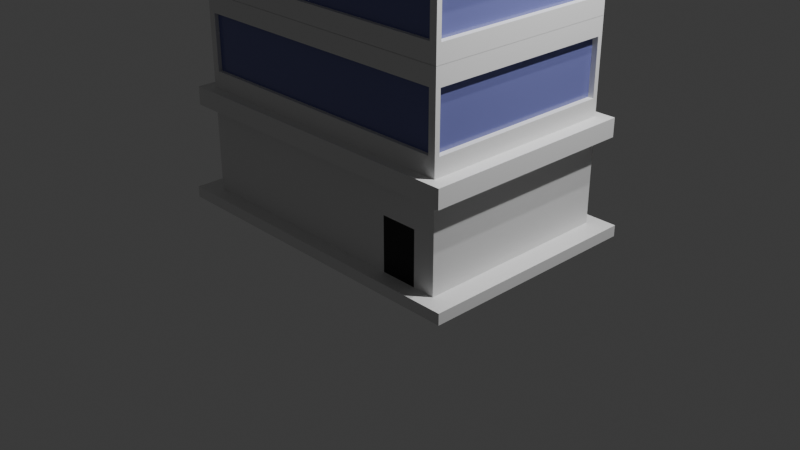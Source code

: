 # Source: blend.blend  (saved by Blender 4.4.30; exported with 4.5.12 LTS)
import bpy
from mathutils import Matrix  # noqa: F401  (used for matrix-valued properties, if any)

bpy.ops.wm.read_factory_settings(use_empty=True)
scene = bpy.context.scene
scene.name = 'Scene'

# ---- collections
col_collection = bpy.data.collections.new('Collection'); scene.collection.children.link(col_collection)

# ---- materials (node trees are filled in below, after node groups)
mat_x = bpy.data.materials.new('壁')
mat_x_1 = bpy.data.materials.new('窓')
mat_x_2 = bpy.data.materials.new('入口')

# ---- material node trees
mat_x.use_nodes = True; mat_x.node_tree.nodes.clear()
_N = mat_x.node_tree.nodes; _L = mat_x.node_tree.links
n0 = _N.new('ShaderNodeBsdfPrincipled'); n0.name = 'プリンシプルBSDF'; n0.location = (10, 300)
n0.inputs[0].default_value = (0.7807, 0.7807, 0.7807, 1.0)
n1 = _N.new('ShaderNodeOutputMaterial'); n1.name = 'マテリアル出力'; n1.location = (300, 300)
_L.new(n0.outputs[0], n1.inputs[0])
n1.is_active_output = True
mat_x_1.use_nodes = True; mat_x_1.node_tree.nodes.clear()
_N = mat_x_1.node_tree.nodes; _L = mat_x_1.node_tree.links
n0 = _N.new('ShaderNodeBsdfPrincipled'); n0.name = 'プリンシプルBSDF'; n0.location = (10, 300)
n0.inputs[0].default_value = (0.1548, 0.1665, 0.4115, 1.0)
n0.inputs[2].default_value = 0.0
n1 = _N.new('ShaderNodeOutputMaterial'); n1.name = 'マテリアル出力'; n1.location = (300, 300)
_L.new(n0.outputs[0], n1.inputs[0])
n1.is_active_output = True
mat_x_2.use_nodes = True; mat_x_2.node_tree.nodes.clear()
_N = mat_x_2.node_tree.nodes; _L = mat_x_2.node_tree.links
n0 = _N.new('ShaderNodeBsdfPrincipled'); n0.name = 'プリンシプルBSDF'; n0.location = (10, 300)
n0.inputs[0].default_value = (0.0, 0.0, 0.0, 1.0)
n1 = _N.new('ShaderNodeOutputMaterial'); n1.name = 'マテリアル出力'; n1.location = (300, 300)
_L.new(n0.outputs[0], n1.inputs[0])
n1.is_active_output = True

# ---- world
world_world = bpy.data.worlds.new('World'); scene.world = world_world
world_world.use_nodes = True; world_world.node_tree.nodes.clear()
_N = world_world.node_tree.nodes; _L = world_world.node_tree.links
n0 = _N.new('ShaderNodeOutputWorld'); n0.name = 'World Output'; n0.location = (300, 300)
n1 = _N.new('ShaderNodeBackground'); n1.name = 'Background'; n1.location = (10, 300)
n1.inputs[0].default_value = (0.05088, 0.05088, 0.05088, 1.0)
_L.new(n1.outputs[0], n0.inputs[0])
n0.is_active_output = True
world_world.color = (0.05088, 0.05088, 0.05088)
world_world.sun_shadow_jitter_overblur = 0.0

# ---- cameras
cam_camera = bpy.data.cameras.new('Camera')
cam_camera.clip_end = 100.0
cam_camera.ortho_scale = 7.314

# ---- lights
light_light = bpy.data.lights.new('Light', 'POINT')
light_light.energy = 1000.0
light_light.shadow_soft_size = 0.1
light_light_001 = bpy.data.lights.new('Light.001', 'POINT')
light_light_001.energy = 1000.0
light_light_001.shadow_soft_size = 0.1

# ---- meshes
me_x = bpy.data.meshes.new('立方体')
me_x.from_pydata([(0.5986, -1.0, -0.9995), (0.5986, -1.0, -0.8495), (-1.0, 1.0, -1.0), (-1.0, 1.0, -0.758), (0.8483, -1.0, -0.9995), (0.8483, -1.0, -0.8495), (1.0, 1.0, -1.0), (1.0, 1.0, -0.758), (-1.0, 1.0, -1.031), (-1.0, -1.0, -1.031), (1.0, 1.0, -1.031), (1.0, -1.0, -1.031), (-1.147, 1.147, -1.0), (-1.147, -1.147, -1.0), (1.147, 1.147, -1.0), (1.147, -1.147, -1.0), (-1.147, 1.147, -1.031), (-1.147, -1.147, -1.031), (1.147, 1.147, -1.031), (1.147, -1.147, -1.031), (-1.0, -0.919, -0.6477), (-0.9401, 1.0, -0.6466), (0.9401, 1.0, -0.6466), (0.95, -1.0, -0.6565), (-1.0, -0.919, -0.5027), (-0.9401, 1.0, -0.5111), (0.9401, 1.0, -0.5111), (0.95, -1.0, -0.5013), (-1.096, -1.096, -0.758), (-1.096, 1.096, -0.758), (1.096, 1.096, -0.758), (1.096, -1.096, -0.758), (-1.096, -1.096, -0.7065), (-1.096, 1.096, -0.7065), (1.096, 1.096, -0.7065), (1.096, -1.096, -0.7065), (-1.0, -1.0, -0.4519), (-1.0, -1.0, -0.21), (-1.0, 1.0, -0.4519), (-1.0, 1.0, -0.21), (1.0, -1.0, -0.4519), (1.0, -1.0, -0.21), (1.0, 1.0, -0.4519), (1.0, 1.0, -0.21), (-1.096, -1.096, -0.21), (-1.096, 1.096, -0.21), (1.096, 1.096, -0.21), (1.096, -1.096, -0.21), (-1.096, -1.096, -0.1584), (-1.096, 1.096, -0.1584), (1.096, 1.096, -0.1584), (1.096, -1.096, -0.1584), (-1.0, 0.919, -0.6477), (1.0, 0.9504, -0.6569), (-1.0, 0.919, -0.5027), (1.0, 0.9504, -0.5008), (0.9401, 1.0, -0.392), (-0.9401, 1.0, -0.2698), (-0.9401, 1.0, -0.392), (0.9401, 1.0, -0.2698), (-0.95, -1.0, -0.6565), (-1.0, 1.0, -0.7065), (-0.95, -1.0, -0.5013), (-1.0, 1.0, -0.4513), (-1.0, 0.919, -0.4007), (-1.0, -0.919, -0.4007), (-1.0, 0.919, -0.2685), (-1.0, -0.919, -0.2685), (1.0, -0.9504, -0.6569), (-1.0, -1.0, -0.7065), (1.0, -0.9504, -0.5008), (-1.0, -1.0, -0.4513), (-0.95, -1.0, -0.4019), (-0.95, -1.0, -0.26), (0.95, -1.0, -0.26), (0.95, -1.0, -0.4019), (1.0, 1.0, -0.7065), (1.0, -1.0, -0.7065), (1.0, 1.0, -0.4513), (1.0, -1.0, -0.4513), (1.0, -0.9504, -0.4023), (1.0, 0.9504, -0.2595), (1.0, 0.9504, -0.4023), (1.0, -0.9504, -0.2595), (-0.9609, 0.919, -0.4007), (-0.9609, -0.919, -0.4007), (-0.9609, -0.919, -0.2685), (-0.9609, 0.919, -0.2685), (0.9401, 0.9609, -0.392), (-0.9401, 0.9609, -0.392), (-0.9401, 0.9609, -0.2698), (0.9401, 0.9609, -0.2698), (0.9609, -0.9504, -0.4023), (0.9609, 0.9504, -0.4023), (0.9609, 0.9504, -0.2595), (0.9609, -0.9504, -0.2595), (-0.95, -0.9609, -0.4019), (0.95, -0.9609, -0.4019), (0.95, -0.9609, -0.26), (-0.95, -0.9609, -0.26), (-0.9401, 0.9609, -0.6466), (0.9401, 0.9609, -0.6466), (-0.9401, 0.9609, -0.5111), (0.9401, 0.9609, -0.5111), (-0.9609, -0.919, -0.6477), (-0.9609, 0.919, -0.6477), (-0.9609, -0.919, -0.5027), (-0.9609, 0.919, -0.5027), (0.95, -0.9609, -0.6565), (-0.95, -0.9609, -0.6565), (0.95, -0.9609, -0.5013), (-0.95, -0.9609, -0.5013), (0.9609, 0.9504, -0.6569), (0.9609, -0.9504, -0.6569), (0.9609, 0.9504, -0.5008), (0.9609, -0.9504, -0.5008), (-1.0, -0.919, -0.1107), (-0.9401, 1.0, -0.1096), (0.9401, 1.0, -0.1096), (0.95, -1.0, -0.1195), (-1.0, -0.919, 0.03429), (-0.9401, 1.0, 0.02587), (0.9401, 1.0, 0.02587), (0.95, -1.0, 0.03571), (-1.0, -1.0, 0.08509), (-1.0, -1.0, 0.327), (-1.0, 1.0, 0.08509), (-1.0, 1.0, 0.327), (1.0, -1.0, 0.08509), (1.0, -1.0, 0.327), (1.0, 1.0, 0.08509), (1.0, 1.0, 0.327), (-1.096, -1.096, 0.327), (-1.096, 1.096, 0.327), (1.096, 1.096, 0.327), (1.096, -1.096, 0.327), (-1.096, -1.096, 0.3786), (-1.096, 1.096, 0.3786), (1.096, 1.096, 0.3786), (1.096, -1.096, 0.3786), (-1.0, 0.919, -0.1107), (1.0, 0.9504, -0.1199), (-1.0, 0.919, 0.03429), (1.0, 0.9504, 0.03616), (0.9401, 1.0, 0.145), (-0.9401, 1.0, 0.2672), (-0.9401, 1.0, 0.145), (0.9401, 1.0, 0.2672), (-0.95, -1.0, -0.1195), (-1.0, 1.0, -0.1695), (-0.95, -1.0, 0.03571), (-1.0, 1.0, 0.08574), (-1.0, 0.919, 0.1363), (-1.0, -0.919, 0.1363), (-1.0, 0.919, 0.2685), (-1.0, -0.919, 0.2685), (1.0, -0.9504, -0.1199), (-1.0, -1.0, -0.1695), (1.0, -0.9504, 0.03616), (-1.0, -1.0, 0.08574), (-0.95, -1.0, 0.1351), (-0.95, -1.0, 0.277), (0.95, -1.0, 0.277), (0.95, -1.0, 0.1351), (1.0, 1.0, -0.1695), (1.0, -1.0, -0.1695), (1.0, 1.0, 0.08574), (1.0, -1.0, 0.08574), (1.0, -0.9504, 0.1347), (1.0, 0.9504, 0.2775), (1.0, 0.9504, 0.1347), (1.0, -0.9504, 0.2775), (-0.9609, 0.919, 0.1363), (-0.9609, -0.919, 0.1363), (-0.9609, -0.919, 0.2685), (-0.9609, 0.919, 0.2685), (0.9401, 0.9609, 0.145), (-0.9401, 0.9609, 0.145), (-0.9401, 0.9609, 0.2672), (0.9401, 0.9609, 0.2672), (0.9609, -0.9504, 0.1347), (0.9609, 0.9504, 0.1347), (0.9609, 0.9504, 0.2775), (0.9609, -0.9504, 0.2775), (-0.9859, -0.9609, 0.1324), (0.9859, -0.9609, 0.1324), (0.9859, -0.9609, 0.2797), (-0.9859, -0.9609, 0.2797), (-0.9401, 0.9609, -0.1096), (0.9401, 0.9609, -0.1096), (-0.9401, 0.9609, 0.02587), (0.9401, 0.9609, 0.02587), (-0.9609, -0.919, -0.1107), (-0.9609, 0.919, -0.1107), (-0.9609, -0.919, 0.03429), (-0.9609, 0.919, 0.03429), (0.95, -0.9609, -0.1195), (-0.95, -0.9609, -0.1195), (0.95, -0.9609, 0.03571), (-0.95, -0.9609, 0.03571), (0.9609, 0.9504, -0.1199), (0.9609, -0.9504, -0.1199), (0.9609, 0.9504, 0.03616), (0.9609, -0.9504, 0.03616), (-1.0, -0.919, 0.4048), (-0.9401, 1.0, 0.4059), (0.9401, 1.0, 0.4059), (0.95, -1.0, 0.3961), (-1.0, -0.919, 0.5498), (-0.9401, 1.0, 0.5414), (0.9401, 1.0, 0.5414), (0.95, -1.0, 0.5512), (-1.0, -1.0, 0.6006), (-1.0, -1.0, 0.8426), (-1.0, 1.0, 0.6006), (-1.0, 1.0, 0.8426), (1.0, -1.0, 0.6006), (1.0, -1.0, 0.8426), (1.0, 1.0, 0.6006), (1.0, 1.0, 0.8426), (-1.096, -1.096, 0.8426), (-1.096, 1.096, 0.8426), (1.096, 1.096, 0.8426), (1.096, -1.096, 0.8426), (-1.096, -1.096, 0.8941), (-1.096, 1.096, 0.8941), (1.096, 1.096, 0.8941), (1.096, -1.096, 0.8941), (-1.0, 0.919, 0.4048), (1.0, 0.9504, 0.3956), (-1.0, 0.919, 0.5498), (1.0, 0.9504, 0.5517), (0.9401, 1.0, 0.6605), (-0.9401, 1.0, 0.7827), (-0.9401, 1.0, 0.6605), (0.9401, 1.0, 0.7827), (-0.95, -1.0, 0.3961), (-1.0, 1.0, 0.346), (-0.95, -1.0, 0.5512), (-1.0, 1.0, 0.6013), (-1.0, 0.919, 0.6519), (-1.0, -0.919, 0.6519), (-1.0, 0.919, 0.784), (-1.0, -0.919, 0.784), (1.0, -0.9504, 0.3956), (-1.0, -1.0, 0.346), (1.0, -0.9504, 0.5517), (-1.0, -1.0, 0.6013), (-0.95, -1.0, 0.6506), (-0.95, -1.0, 0.7925), (0.95, -1.0, 0.7925), (0.95, -1.0, 0.6506), (1.0, 1.0, 0.346), (1.0, -1.0, 0.346), (1.0, 1.0, 0.6013), (1.0, -1.0, 0.6013), (1.0, -0.9504, 0.6502), (1.0, 0.9504, 0.793), (1.0, 0.9504, 0.6502), (1.0, -0.9504, 0.793), (-0.9609, 0.919, 0.6519), (-0.9609, -0.919, 0.6519), (-0.9609, -0.919, 0.784), (-0.9609, 0.919, 0.784), (0.9401, 0.9609, 0.6605), (-0.9401, 0.9609, 0.6605), (-0.9401, 0.9609, 0.7827), (0.9401, 0.9609, 0.7827), (0.9609, -0.9504, 0.6502), (0.9609, 0.9504, 0.6502), (0.9609, 0.9504, 0.793), (0.9609, -0.9504, 0.793), (-0.95, -0.9609, 0.6506), (0.95, -0.9609, 0.6506), (0.95, -0.9609, 0.7925), (-0.95, -0.9609, 0.7925), (-0.9401, 0.9609, 0.4059), (0.9401, 0.9609, 0.4059), (-0.9401, 0.9609, 0.5414), (0.9401, 0.9609, 0.5414), (-0.9609, -0.919, 0.4048), (-0.9609, 0.919, 0.4048), (-0.9609, -0.919, 0.5498), (-0.9609, 0.919, 0.5498), (0.95, -0.9609, 0.3961), (-0.95, -0.9609, 0.3961), (0.95, -0.9609, 0.5512), (-0.95, -0.9609, 0.5512), (0.9609, 0.9504, 0.3956), (0.9609, -0.9504, 0.3956), (0.9609, 0.9504, 0.5517), (0.9609, -0.9504, 0.5517), (-1.0, -1.0, -1.0), (-1.0, -1.0, -0.758), (1.0, -1.0, -0.758), (1.0, -1.0, -1.0)], [], [(292, 293, 3, 2), (2, 3, 7, 6), (6, 7, 294, 295), (4, 5, 1, 0), (292, 2, 12, 13), (69, 61, 33, 32), (8, 10, 11, 9), (10, 8, 16, 18), (2, 6, 14, 12), (9, 11, 19, 17), (12, 14, 18, 16), (13, 12, 16, 17), (14, 15, 19, 18), (15, 13, 17, 19), (6, 295, 15, 14), (11, 10, 18, 19), (8, 9, 17, 16), (295, 292, 13, 15), (67, 66, 87, 86), (7, 3, 29, 30), (76, 77, 35, 34), (293, 294, 31, 28), (78, 63, 71, 79), (21, 25, 102, 100), (83, 80, 92, 95), (25, 26, 103, 102), (29, 28, 32, 33), (28, 31, 35, 32), (30, 29, 33, 34), (31, 30, 34, 35), (294, 7, 30, 31), (77, 69, 32, 35), (61, 76, 34, 33), (3, 293, 28, 29), (64, 65, 85, 84), (22, 21, 100, 101), (82, 81, 94, 93), (74, 73, 99, 98), (45, 44, 48, 49), (44, 47, 51, 48), (46, 45, 49, 50), (47, 46, 50, 51), (21, 22, 76, 61), (26, 25, 63, 78), (25, 21, 61, 63), (22, 26, 78, 76), (57, 58, 38, 39), (58, 56, 42, 38), (59, 57, 39, 43), (56, 59, 43, 42), (20, 52, 61, 69), (54, 24, 71, 63), (52, 54, 63, 61), (24, 20, 69, 71), (65, 64, 38, 36), (67, 65, 36, 37), (66, 67, 37, 39), (64, 66, 39, 38), (23, 60, 69, 77), (62, 27, 79, 71), (27, 23, 77, 79), (60, 62, 71, 69), (72, 73, 37, 36), (74, 75, 40, 41), (75, 72, 36, 40), (73, 74, 41, 37), (53, 68, 77, 76), (70, 55, 78, 79), (55, 53, 76, 78), (68, 70, 79, 77), (81, 82, 42, 43), (82, 80, 40, 42), (83, 81, 43, 41), (80, 83, 41, 40), (101, 100, 102, 103), (113, 112, 114, 115), (105, 104, 106, 107), (109, 108, 110, 111), (85, 86, 87, 84), (89, 90, 91, 88), (93, 94, 95, 92), (97, 98, 99, 96), (52, 20, 104, 105), (26, 22, 101, 103), (24, 54, 107, 106), (58, 57, 90, 89), (56, 58, 89, 88), (54, 52, 105, 107), (60, 23, 108, 109), (57, 59, 91, 90), (20, 24, 106, 104), (27, 62, 111, 110), (59, 56, 88, 91), (23, 27, 110, 108), (80, 82, 93, 92), (65, 67, 86, 85), (68, 53, 112, 113), (62, 60, 109, 111), (81, 83, 95, 94), (55, 70, 115, 114), (73, 72, 96, 99), (66, 64, 84, 87), (53, 55, 114, 112), (75, 74, 98, 97), (72, 75, 97, 96), (70, 68, 113, 115), (48, 51, 50, 49), (44, 45, 46, 47), (155, 154, 175, 174), (117, 121, 190, 188), (171, 168, 180, 183), (121, 122, 191, 190), (118, 117, 188, 189), (162, 161, 187, 186), (133, 132, 136, 137), (132, 135, 139, 136), (134, 133, 137, 138), (135, 134, 138, 139), (117, 118, 164, 149), (122, 121, 151, 166), (121, 117, 149, 151), (118, 122, 166, 164), (145, 146, 126, 127), (146, 144, 130, 126), (147, 145, 127, 131), (144, 147, 131, 130), (116, 140, 149, 157), (142, 120, 159, 151), (140, 142, 151, 149), (120, 116, 157, 159), (153, 152, 126, 124), (155, 153, 124, 125), (154, 155, 125, 127), (152, 154, 127, 126), (119, 148, 157, 165), (150, 123, 167, 159), (123, 119, 165, 167), (148, 150, 159, 157), (160, 161, 125, 124), (162, 163, 128, 129), (163, 160, 124, 128), (161, 162, 129, 125), (141, 156, 165, 164), (158, 143, 166, 167), (143, 141, 164, 166), (156, 158, 167, 165), (169, 170, 130, 131), (170, 168, 128, 130), (171, 169, 131, 129), (168, 171, 129, 128), (189, 188, 190, 191), (201, 200, 202, 203), (193, 192, 194, 195), (197, 196, 198, 199), (173, 174, 175, 172), (177, 178, 179, 176), (181, 182, 183, 180), (185, 186, 187, 184), (140, 116, 192, 193), (120, 142, 195, 194), (146, 145, 178, 177), (142, 140, 193, 195), (148, 119, 196, 197), (145, 147, 179, 178), (123, 150, 199, 198), (119, 123, 198, 196), (153, 155, 174, 173), (156, 141, 200, 201), (150, 148, 197, 199), (169, 171, 183, 182), (143, 158, 203, 202), (154, 152, 172, 175), (163, 162, 186, 185), (158, 156, 201, 203), (136, 139, 138, 137), (132, 133, 134, 135), (243, 242, 263, 262), (209, 210, 279, 278), (250, 249, 275, 274), (221, 220, 224, 225), (220, 223, 227, 224), (222, 221, 225, 226), (223, 222, 226, 227), (205, 206, 252, 237), (210, 209, 239, 254), (209, 205, 237, 239), (206, 210, 254, 252), (233, 234, 214, 215), (234, 232, 218, 214), (235, 233, 215, 219), (232, 235, 219, 218), (204, 228, 237, 245), (230, 208, 247, 239), (228, 230, 239, 237), (208, 204, 245, 247), (241, 240, 214, 212), (243, 241, 212, 213), (242, 243, 213, 215), (240, 242, 215, 214), (207, 236, 245, 253), (238, 211, 255, 247), (211, 207, 253, 255), (236, 238, 247, 245), (248, 249, 213, 212), (250, 251, 216, 217), (251, 248, 212, 216), (249, 250, 217, 213), (229, 244, 253, 252), (246, 231, 254, 255), (231, 229, 252, 254), (244, 246, 255, 253), (257, 258, 218, 219), (258, 256, 216, 218), (259, 257, 219, 217), (256, 259, 217, 216), (277, 276, 278, 279), (289, 288, 290, 291), (281, 280, 282, 283), (285, 284, 286, 287), (261, 262, 263, 260), (265, 266, 267, 264), (269, 270, 271, 268), (273, 274, 275, 272), (208, 230, 283, 282), (236, 207, 284, 285), (233, 235, 267, 266), (241, 243, 262, 261), (244, 229, 288, 289), (238, 236, 285, 287), (257, 259, 271, 270), (224, 227, 226, 225), (220, 221, 222, 223), (0, 1, 293, 292), (5, 4, 295, 294), (4, 0, 292, 295), (1, 5, 294, 293), (240, 241, 261, 260), (232, 234, 265, 264), (273, 256, 258, 269), (170, 181, 180, 168), (240, 260, 263, 242), (235, 232, 264, 267), (258, 257, 270, 269), (256, 268, 271, 259), (251, 250, 274, 273), (248, 251, 273, 272), (249, 248, 272, 275), (204, 208, 282, 280), (228, 204, 280, 281), (230, 228, 281, 283), (209, 278, 276, 205), (206, 205, 276, 277), (210, 206, 277, 279), (229, 231, 290, 288), (246, 291, 290, 231), (244, 289, 211, 246), (291, 246, 244, 289), (141, 143, 202, 200), (170, 169, 182, 181), (153, 173, 172, 152), (146, 177, 176, 144)])
me_x.polygons.foreach_set('material_index', [0, 0, 0, 2, 0, 0, 0, 0, 0, 0, 0, 0, 0, 0, 0, 0, 0, 0, 0, 0, 0, 0, 0, 0, 0, 0, 0, 0, 0, 0, 0, 0, 0, 0, 0, 1, 0, 0, 0, 0, 0, 0, 0, 0, 0, 0, 0, 0, 0, 0, 0, 0, 0, 0, 0, 0, 0, 0, 0, 0, 0, 0, 0, 0, 0, 0, 0, 0, 0, 0, 0, 0, 0, 0, 1, 1, 1, 1, 1, 1, 1, 1, 0, 0, 0, 0, 0, 0, 0, 0, 0, 0, 0, 0, 0, 0, 0, 0, 0, 0, 0, 0, 0, 0, 0, 0, 0, 0, 0, 0, 0, 0, 0, 0, 0, 0, 0, 0, 0, 0, 0, 0, 0, 0, 0, 0, 0, 0, 0, 0, 0, 0, 0, 0, 0, 0, 0, 0, 0, 0, 0, 0, 0, 0, 0, 0, 0, 0, 0, 0, 1, 1, 1, 1, 1, 1, 1, 1, 0, 0, 0, 0, 0, 0, 0, 0, 0, 0, 0, 0, 0, 0, 0, 0, 0, 0, 0, 0, 0, 0, 0, 0, 0, 0, 0, 0, 0, 0, 0, 0, 0, 0, 0, 0, 0, 0, 0, 0, 0, 0, 0, 0, 0, 0, 0, 0, 0, 0, 0, 0, 0, 0, 0, 0, 0, 1, 1, 1, 1, 1, 1, 1, 1, 0, 0, 0, 0, 0, 0, 0, 0, 0, 0, 0, 0, 0, 0, 1, 1, 0, 0, 0, 0, 0, 0, 0, 0, 0, 0, 0, 0, 0, 0, 0, 0, 0, 0, 0, 0, 0, 0])
_uv = me_x.uv_layers.new(name='UVマップ')
_uv.uv.foreach_set('vector', [0.375, 0.0, 0.625, 0.0, 0.625, 0.25, 0.375, 0.25, 0.375, 0.25, 0.625, 0.25, 0.625, 0.5, 0.375, 0.5, 0.375, 0.5, 0.625, 0.5, 0.625, 0.75, 0.375, 0.75, 0.4225, 0.7557, 0.5775, 0.7557, 0.5775, 0.9943, 0.4225, 0.9943, 0.375, 0.0, 0.375, 0.25, 0.375, 0.25, 0.375, 0.0, 0.625, 0.0, 0.625, 0.25, 0.625, 0.25, 0.625, 0.0, 0.125, 0.5, 0.375, 0.5, 0.375, 0.75, 0.125, 0.75, 0.375, 0.5, 0.125, 0.5, 0.125, 0.5, 0.375, 0.5, 0.375, 0.25, 0.375, 0.5, 0.375, 0.5, 0.375, 0.25, 0.125, 0.75, 0.375, 0.75, 0.375, 0.75, 0.125, 0.75, 0.375, 0.25, 0.375, 0.5, 0.375, 0.5, 0.375, 0.25, 0.375, 0.0, 0.375, 0.25, 0.375, 0.25, 0.375, 0.0, 0.375, 0.5, 0.375, 0.75, 0.375, 0.75, 0.375, 0.5, 0.375, 0.75, 0.375, 1.0, 0.375, 1.0, 0.375, 0.75, 0.375, 0.5, 0.375, 0.75, 0.375, 0.75, 0.375, 0.5, 0.375, 0.75, 0.375, 0.5, 0.375, 0.5, 0.375, 0.75, 0.125, 0.5, 0.125, 0.75, 0.125, 0.75, 0.125, 0.5, 0.375, 0.75, 0.375, 1.0, 0.375, 1.0, 0.375, 0.75, 0.5703, 0.006613, 0.5703, 0.2434, 0.5703, 0.2434, 0.5703, 0.006613, 0.625, 0.5, 0.625, 0.25, 0.625, 0.25, 0.625, 0.5, 0.625, 0.5, 0.625, 0.75, 0.625, 0.75, 0.625, 0.5, 0.625, 1.0, 0.625, 0.75, 0.625, 0.75, 0.625, 1.0, 0.625, 0.5, 0.875, 0.5, 0.875, 0.75, 0.625, 0.75, 0.625, 0.2575, 0.625, 0.2575, 0.625, 0.2575, 0.625, 0.2575, 0.5738, 0.7438, 0.4262, 0.7438, 0.4262, 0.7438, 0.5738, 0.7438, 0.625, 0.2575, 0.625, 0.4925, 0.625, 0.4925, 0.625, 0.2575, 0.625, 0.25, 0.625, 0.0, 0.625, 0.0, 0.625, 0.25, 0.625, 1.0, 0.625, 0.75, 0.625, 0.75, 0.625, 1.0, 0.625, 0.5, 0.625, 0.25, 0.625, 0.25, 0.625, 0.5, 0.625, 0.75, 0.625, 0.5, 0.625, 0.5, 0.625, 0.75, 0.625, 0.75, 0.625, 0.5, 0.625, 0.5, 0.625, 0.75, 0.625, 0.75, 0.625, 1.0, 0.625, 1.0, 0.625, 0.75, 0.625, 0.25, 0.625, 0.5, 0.625, 0.5, 0.625, 0.25, 0.625, 0.25, 0.625, 0.0, 0.625, 0.0, 0.625, 0.25, 0.4297, 0.2434, 0.4297, 0.006613, 0.4297, 0.006613, 0.4297, 0.2434, 0.625, 0.4925, 0.625, 0.2575, 0.625, 0.2575, 0.625, 0.4925, 0.4262, 0.5062, 0.5738, 0.5062, 0.5738, 0.5062, 0.4262, 0.5062, 0.5733, 0.7563, 0.5733, 0.9937, 0.5733, 0.9937, 0.5733, 0.7563, 0.625, 0.25, 0.625, 1.0, 0.625, 1.0, 0.625, 0.25, 0.625, 1.0, 0.625, 0.75, 0.625, 0.75, 0.625, 1.0, 0.625, 0.5, 0.625, 0.25, 0.625, 0.25, 0.625, 0.5, 0.625, 0.75, 0.625, 0.5, 0.625, 0.5, 0.625, 0.75, 0.625, 0.2575, 0.625, 0.4925, 0.625, 0.5, 0.625, 0.25, 0.625, 0.4925, 0.625, 0.2575, 0.625, 0.25, 0.625, 0.5, 0.625, 0.2575, 0.625, 0.2575, 0.625, 0.25, 0.625, 0.25, 0.625, 0.4925, 0.625, 0.4925, 0.625, 0.5, 0.625, 0.5, 0.5631, 0.2575, 0.4369, 0.2575, 0.375, 0.25, 0.625, 0.25, 0.4369, 0.2575, 0.4369, 0.4925, 0.375, 0.5, 0.375, 0.25, 0.5631, 0.4925, 0.5631, 0.2575, 0.625, 0.25, 0.625, 0.5, 0.4369, 0.4925, 0.5631, 0.4925, 0.625, 0.5, 0.375, 0.5, 0.625, 0.006613, 0.625, 0.2434, 0.625, 0.25, 0.625, 0.0, 0.625, 0.2434, 0.625, 0.006613, 0.625, 0.0, 0.625, 0.25, 0.625, 0.2434, 0.625, 0.2434, 0.625, 0.25, 0.625, 0.25, 0.625, 0.006613, 0.625, 0.006613, 0.625, 0.0, 0.625, 0.0, 0.4297, 0.006613, 0.4297, 0.2434, 0.375, 0.25, 0.375, 0.0, 0.5703, 0.006613, 0.4297, 0.006613, 0.375, 0.0, 0.625, 0.0, 0.5703, 0.2434, 0.5703, 0.006613, 0.625, 0.0, 0.625, 0.25, 0.4297, 0.2434, 0.5703, 0.2434, 0.625, 0.25, 0.375, 0.25, 0.625, 0.7563, 0.625, 0.9937, 0.625, 1.0, 0.625, 0.75, 0.625, 0.9937, 0.625, 0.7563, 0.625, 0.75, 0.625, 1.0, 0.625, 0.7563, 0.625, 0.7563, 0.625, 0.75, 0.625, 0.75, 0.625, 0.9937, 0.625, 0.9937, 0.625, 1.0, 0.625, 1.0, 0.4267, 0.9937, 0.5733, 0.9937, 0.625, 1.0, 0.375, 1.0, 0.5733, 0.7563, 0.4267, 0.7563, 0.375, 0.75, 0.625, 0.75, 0.4267, 0.7563, 0.4267, 0.9937, 0.375, 1.0, 0.375, 0.75, 0.5733, 0.9937, 0.5733, 0.7563, 0.625, 0.75, 0.625, 1.0, 0.625, 0.5062, 0.625, 0.7438, 0.625, 0.75, 0.625, 0.5, 0.625, 0.7438, 0.625, 0.5062, 0.625, 0.5, 0.625, 0.75, 0.625, 0.5062, 0.625, 0.5062, 0.625, 0.5, 0.625, 0.5, 0.625, 0.7438, 0.625, 0.7438, 0.625, 0.75, 0.625, 0.75, 0.5738, 0.5062, 0.4262, 0.5062, 0.375, 0.5, 0.625, 0.5, 0.4262, 0.5062, 0.4262, 0.7438, 0.375, 0.75, 0.375, 0.5, 0.5738, 0.7438, 0.5738, 0.5062, 0.625, 0.5, 0.625, 0.75, 0.4262, 0.7438, 0.5738, 0.7438, 0.625, 0.75, 0.375, 0.75, 0.625, 0.4925, 0.625, 0.2575, 0.625, 0.2575, 0.625, 0.4925, 0.625, 0.7438, 0.625, 0.5062, 0.625, 0.5062, 0.625, 0.7438, 0.625, 0.2434, 0.625, 0.006613, 0.625, 0.006613, 0.625, 0.2434, 0.625, 0.9937, 0.625, 0.7563, 0.625, 0.7563, 0.625, 0.9937, 0.4297, 0.006613, 0.5703, 0.006613, 0.5703, 0.2434, 0.4297, 0.2434, 0.4369, 0.2575, 0.5631, 0.2575, 0.5631, 0.4925, 0.4369, 0.4925, 0.4262, 0.5062, 0.5738, 0.5062, 0.5738, 0.7438, 0.4262, 0.7438, 0.4267, 0.7563, 0.5733, 0.7563, 0.5733, 0.9937, 0.4267, 0.9937, 0.625, 0.2434, 0.625, 0.006613, 0.625, 0.006613, 0.625, 0.2434, 0.625, 0.4925, 0.625, 0.4925, 0.625, 0.4925, 0.625, 0.4925, 0.625, 0.006613, 0.625, 0.2434, 0.625, 0.2434, 0.625, 0.006613, 0.4369, 0.2575, 0.5631, 0.2575, 0.5631, 0.2575, 0.4369, 0.2575, 0.4369, 0.4925, 0.4369, 0.2575, 0.4369, 0.2575, 0.4369, 0.4925, 0.625, 0.2434, 0.625, 0.2434, 0.625, 0.2434, 0.625, 0.2434, 0.625, 0.9937, 0.625, 0.7563, 0.625, 0.7563, 0.625, 0.9937, 0.5631, 0.2575, 0.5631, 0.4925, 0.5631, 0.4925, 0.5631, 0.2575, 0.625, 0.006613, 0.625, 0.006613, 0.625, 0.006613, 0.625, 0.006613, 0.625, 0.7563, 0.625, 0.9937, 0.625, 0.9937, 0.625, 0.7563, 0.5631, 0.4925, 0.4369, 0.4925, 0.4369, 0.4925, 0.5631, 0.4925, 0.625, 0.7563, 0.625, 0.7563, 0.625, 0.7563, 0.625, 0.7563, 0.4262, 0.7438, 0.4262, 0.5062, 0.4262, 0.5062, 0.4262, 0.7438, 0.4297, 0.006613, 0.5703, 0.006613, 0.5703, 0.006613, 0.4297, 0.006613, 0.625, 0.7438, 0.625, 0.5062, 0.625, 0.5062, 0.625, 0.7438, 0.625, 0.9937, 0.625, 0.9937, 0.625, 0.9937, 0.625, 0.9937, 0.5738, 0.5062, 0.5738, 0.7438, 0.5738, 0.7438, 0.5738, 0.5062, 0.625, 0.5062, 0.625, 0.7438, 0.625, 0.7438, 0.625, 0.5062, 0.5733, 0.9937, 0.4267, 0.9937, 0.4267, 0.9937, 0.5733, 0.9937, 0.5703, 0.2434, 0.4297, 0.2434, 0.4297, 0.2434, 0.5703, 0.2434, 0.625, 0.5062, 0.625, 0.5062, 0.625, 0.5062, 0.625, 0.5062, 0.4267, 0.7563, 0.5733, 0.7563, 0.5733, 0.7563, 0.4267, 0.7563, 0.4267, 0.9937, 0.4267, 0.7563, 0.4267, 0.7563, 0.4267, 0.9937, 0.625, 0.7438, 0.625, 0.7438, 0.625, 0.7438, 0.625, 0.7438, 0.625, 1.0, 0.625, 0.75, 0.625, 0.5, 0.625, 0.25, 0.625, 1.0, 0.625, 0.25, 0.625, 0.5, 0.625, 0.75, 0.5703, 0.006613, 0.5703, 0.2434, 0.5703, 0.2434, 0.5703, 0.006613, 0.625, 0.2575, 0.625, 0.2575, 0.625, 0.2575, 0.625, 0.2575, 0.5738, 0.7438, 0.4262, 0.7438, 0.4262, 0.7438, 0.5738, 0.7438, 0.625, 0.2575, 0.625, 0.4925, 0.625, 0.4925, 0.625, 0.2575, 0.625, 0.4925, 0.625, 0.2575, 0.625, 0.2575, 0.625, 0.4925, 0.5733, 0.7563, 0.5733, 0.9937, 0.5733, 0.9937, 0.5733, 0.7563, 0.625, 0.25, 0.625, 1.0, 0.625, 1.0, 0.625, 0.25, 0.625, 1.0, 0.625, 0.75, 0.625, 0.75, 0.625, 1.0, 0.625, 0.5, 0.625, 0.25, 0.625, 0.25, 0.625, 0.5, 0.625, 0.75, 0.625, 0.5, 0.625, 0.5, 0.625, 0.75, 0.625, 0.2575, 0.625, 0.4925, 0.625, 0.5, 0.625, 0.25, 0.625, 0.4925, 0.625, 0.2575, 0.625, 0.25, 0.625, 0.5, 0.625, 0.2575, 0.625, 0.2575, 0.625, 0.25, 0.625, 0.25, 0.625, 0.4925, 0.625, 0.4925, 0.625, 0.5, 0.625, 0.5, 0.5631, 0.2575, 0.4369, 0.2575, 0.375, 0.25, 0.625, 0.25, 0.4369, 0.2575, 0.4369, 0.4925, 0.375, 0.5, 0.375, 0.25, 0.5631, 0.4925, 0.5631, 0.2575, 0.625, 0.25, 0.625, 0.5, 0.4369, 0.4925, 0.5631, 0.4925, 0.625, 0.5, 0.375, 0.5, 0.625, 0.006613, 0.625, 0.2434, 0.625, 0.25, 0.625, 0.0, 0.625, 0.2434, 0.625, 0.006613, 0.625, 0.0, 0.625, 0.25, 0.625, 0.2434, 0.625, 0.2434, 0.625, 0.25, 0.625, 0.25, 0.625, 0.006613, 0.625, 0.006613, 0.625, 0.0, 0.625, 0.0, 0.4297, 0.006613, 0.4297, 0.2434, 0.375, 0.25, 0.375, 0.0, 0.5703, 0.006613, 0.4297, 0.006613, 0.375, 0.0, 0.625, 0.0, 0.5703, 0.2434, 0.5703, 0.006613, 0.625, 0.0, 0.625, 0.25, 0.4297, 0.2434, 0.5703, 0.2434, 0.625, 0.25, 0.375, 0.25, 0.625, 0.7563, 0.625, 0.9937, 0.625, 1.0, 0.625, 0.75, 0.625, 0.9937, 0.625, 0.7563, 0.625, 0.75, 0.625, 1.0, 0.625, 0.7563, 0.625, 0.7563, 0.625, 0.75, 0.625, 0.75, 0.625, 0.9937, 0.625, 0.9937, 0.625, 1.0, 0.625, 1.0, 0.4267, 0.9937, 0.5733, 0.9937, 0.625, 1.0, 0.375, 1.0, 0.5733, 0.7563, 0.4267, 0.7563, 0.375, 0.75, 0.625, 0.75, 0.4267, 0.7563, 0.4267, 0.9937, 0.375, 1.0, 0.375, 0.75, 0.5733, 0.9937, 0.5733, 0.7563, 0.625, 0.75, 0.625, 1.0, 0.625, 0.5062, 0.625, 0.7438, 0.625, 0.75, 0.625, 0.5, 0.625, 0.7438, 0.625, 0.5062, 0.625, 0.5, 0.625, 0.75, 0.625, 0.5062, 0.625, 0.5062, 0.625, 0.5, 0.625, 0.5, 0.625, 0.7438, 0.625, 0.7438, 0.625, 0.75, 0.625, 0.75, 0.5738, 0.5062, 0.4262, 0.5062, 0.375, 0.5, 0.625, 0.5, 0.4262, 0.5062, 0.4262, 0.7438, 0.375, 0.75, 0.375, 0.5, 0.5738, 0.7438, 0.5738, 0.5062, 0.625, 0.5, 0.625, 0.75, 0.4262, 0.7438, 0.5738, 0.7438, 0.625, 0.75, 0.375, 0.75, 0.625, 0.4925, 0.625, 0.2575, 0.625, 0.2575, 0.625, 0.4925, 0.625, 0.7438, 0.625, 0.5062, 0.625, 0.5062, 0.625, 0.7438, 0.625, 0.2434, 0.625, 0.006613, 0.625, 0.006613, 0.625, 0.2434, 0.625, 0.9937, 0.625, 0.7563, 0.625, 0.7563, 0.625, 0.9937, 0.4297, 0.006613, 0.5703, 0.006613, 0.5703, 0.2434, 0.4297, 0.2434, 0.4369, 0.2575, 0.5631, 0.2575, 0.5631, 0.4925, 0.4369, 0.4925, 0.4262, 0.5062, 0.5738, 0.5062, 0.5738, 0.7438, 0.4262, 0.7438, 0.4267, 0.7563, 0.5733, 0.7563, 0.5733, 0.9937, 0.4267, 0.9937, 0.625, 0.2434, 0.625, 0.006613, 0.625, 0.006613, 0.625, 0.2434, 0.625, 0.006613, 0.625, 0.2434, 0.625, 0.2434, 0.625, 0.006613, 0.4369, 0.2575, 0.5631, 0.2575, 0.5631, 0.2575, 0.4369, 0.2575, 0.625, 0.2434, 0.625, 0.2434, 0.625, 0.2434, 0.625, 0.2434, 0.625, 0.9937, 0.625, 0.7563, 0.625, 0.7563, 0.625, 0.9937, 0.5631, 0.2575, 0.5631, 0.4925, 0.5631, 0.4925, 0.5631, 0.2575, 0.625, 0.7563, 0.625, 0.9937, 0.625, 0.9937, 0.625, 0.7563, 0.625, 0.7563, 0.625, 0.7563, 0.625, 0.7563, 0.625, 0.7563, 0.4297, 0.006613, 0.5703, 0.006613, 0.5703, 0.006613, 0.4297, 0.006613, 0.625, 0.7438, 0.625, 0.5062, 0.625, 0.5062, 0.625, 0.7438, 0.625, 0.9937, 0.625, 0.9937, 0.625, 0.9937, 0.625, 0.9937, 0.5738, 0.5062, 0.5738, 0.7438, 0.5738, 0.7438, 0.5738, 0.5062, 0.625, 0.5062, 0.625, 0.7438, 0.625, 0.7438, 0.625, 0.5062, 0.5703, 0.2434, 0.4297, 0.2434, 0.4297, 0.2434, 0.5703, 0.2434, 0.4267, 0.7563, 0.5733, 0.7563, 0.5733, 0.7563, 0.4267, 0.7563, 0.625, 0.7438, 0.625, 0.7438, 0.625, 0.7438, 0.625, 0.7438, 0.625, 1.0, 0.625, 0.75, 0.625, 0.5, 0.625, 0.25, 0.625, 1.0, 0.625, 0.25, 0.625, 0.5, 0.625, 0.75, 0.5703, 0.006613, 0.5703, 0.2434, 0.5703, 0.2434, 0.5703, 0.006613, 0.625, 0.2575, 0.625, 0.4925, 0.625, 0.4925, 0.625, 0.2575, 0.5733, 0.7563, 0.5733, 0.9937, 0.5733, 0.9937, 0.5733, 0.7563, 0.625, 0.25, 0.625, 1.0, 0.625, 1.0, 0.625, 0.25, 0.625, 1.0, 0.625, 0.75, 0.625, 0.75, 0.625, 1.0, 0.625, 0.5, 0.625, 0.25, 0.625, 0.25, 0.625, 0.5, 0.625, 0.75, 0.625, 0.5, 0.625, 0.5, 0.625, 0.75, 0.625, 0.2575, 0.625, 0.4925, 0.625, 0.5, 0.625, 0.25, 0.625, 0.4925, 0.625, 0.2575, 0.625, 0.25, 0.625, 0.5, 0.625, 0.2575, 0.625, 0.2575, 0.625, 0.25, 0.625, 0.25, 0.625, 0.4925, 0.625, 0.4925, 0.625, 0.5, 0.625, 0.5, 0.5631, 0.2575, 0.4369, 0.2575, 0.375, 0.25, 0.625, 0.25, 0.4369, 0.2575, 0.4369, 0.4925, 0.375, 0.5, 0.375, 0.25, 0.5631, 0.4925, 0.5631, 0.2575, 0.625, 0.25, 0.625, 0.5, 0.4369, 0.4925, 0.5631, 0.4925, 0.625, 0.5, 0.375, 0.5, 0.625, 0.006613, 0.625, 0.2434, 0.625, 0.25, 0.625, 0.0, 0.625, 0.2434, 0.625, 0.006613, 0.625, 0.0, 0.625, 0.25, 0.625, 0.2434, 0.625, 0.2434, 0.625, 0.25, 0.625, 0.25, 0.625, 0.006613, 0.625, 0.006613, 0.625, 0.0, 0.625, 0.0, 0.4297, 0.006613, 0.4297, 0.2434, 0.375, 0.25, 0.375, 0.0, 0.5703, 0.006613, 0.4297, 0.006613, 0.375, 0.0, 0.625, 0.0, 0.5703, 0.2434, 0.5703, 0.006613, 0.625, 0.0, 0.625, 0.25, 0.4297, 0.2434, 0.5703, 0.2434, 0.625, 0.25, 0.375, 0.25, 0.625, 0.7563, 0.625, 0.9937, 0.625, 1.0, 0.625, 0.75, 0.625, 0.9937, 0.625, 0.7563, 0.625, 0.75, 0.625, 1.0, 0.625, 0.7563, 0.625, 0.7563, 0.625, 0.75, 0.625, 0.75, 0.625, 0.9937, 0.625, 0.9937, 0.625, 1.0, 0.625, 1.0, 0.4267, 0.9937, 0.5733, 0.9937, 0.625, 1.0, 0.375, 1.0, 0.5733, 0.7563, 0.4267, 0.7563, 0.375, 0.75, 0.625, 0.75, 0.4267, 0.7563, 0.4267, 0.9937, 0.375, 1.0, 0.375, 0.75, 0.5733, 0.9937, 0.5733, 0.7563, 0.625, 0.75, 0.625, 1.0, 0.625, 0.5062, 0.625, 0.7438, 0.625, 0.75, 0.625, 0.5, 0.625, 0.7438, 0.625, 0.5062, 0.625, 0.5, 0.625, 0.75, 0.625, 0.5062, 0.625, 0.5062, 0.625, 0.5, 0.625, 0.5, 0.625, 0.7438, 0.625, 0.7438, 0.625, 0.75, 0.625, 0.75, 0.5738, 0.5062, 0.4262, 0.5062, 0.375, 0.5, 0.625, 0.5, 0.4262, 0.5062, 0.4262, 0.7438, 0.375, 0.75, 0.375, 0.5, 0.5738, 0.7438, 0.5738, 0.5062, 0.625, 0.5, 0.625, 0.75, 0.4262, 0.7438, 0.5738, 0.7438, 0.625, 0.75, 0.375, 0.75, 0.625, 0.4925, 0.625, 0.2575, 0.625, 0.2575, 0.625, 0.4925, 0.625, 0.7438, 0.625, 0.5062, 0.625, 0.5062, 0.625, 0.7438, 0.625, 0.2434, 0.625, 0.006613, 0.625, 0.006613, 0.625, 0.2434, 0.625, 0.9937, 0.625, 0.7563, 0.625, 0.7563, 0.625, 0.9937, 0.4297, 0.006613, 0.5703, 0.006613, 0.5703, 0.2434, 0.4297, 0.2434, 0.4369, 0.2575, 0.5631, 0.2575, 0.5631, 0.4925, 0.4369, 0.4925, 0.4262, 0.5062, 0.5738, 0.5062, 0.5738, 0.7438, 0.4262, 0.7438, 0.4267, 0.7563, 0.5733, 0.7563, 0.5733, 0.9937, 0.4267, 0.9937, 0.625, 0.006613, 0.625, 0.2434, 0.625, 0.2434, 0.625, 0.006613, 0.625, 0.9937, 0.625, 0.7563, 0.625, 0.7563, 0.625, 0.9937, 0.5631, 0.2575, 0.5631, 0.4925, 0.5631, 0.4925, 0.5631, 0.2575, 0.4297, 0.006613, 0.5703, 0.006613, 0.5703, 0.006613, 0.4297, 0.006613, 0.625, 0.7438, 0.625, 0.5062, 0.625, 0.5062, 0.625, 0.7438, 0.625, 0.9937, 0.625, 0.9937, 0.625, 0.9937, 0.625, 0.9937, 0.5738, 0.5062, 0.5738, 0.7438, 0.5738, 0.7438, 0.5738, 0.5062, 0.625, 1.0, 0.625, 0.75, 0.625, 0.5, 0.625, 0.25, 0.625, 1.0, 0.625, 0.25, 0.625, 0.5, 0.625, 0.75, 0.4225, 0.9943, 0.5775, 0.9943, 0.625, 1.0, 0.375, 1.0, 0.5775, 0.7557, 0.4225, 0.7557, 0.375, 0.75, 0.625, 0.75, 0.4225, 0.7557, 0.4225, 0.9943, 0.375, 1.0, 0.375, 0.75, 0.5775, 0.9943, 0.5775, 0.7557, 0.625, 0.75, 0.625, 1.0, 0.4297, 0.2434, 0.4297, 0.006613, 0.4297, 0.006613, 0.4297, 0.2434, 0.4369, 0.4925, 0.4369, 0.2575, 0.4369, 0.2575, 0.4369, 0.4925, 0.0, 0.0, 0.4262, 0.7438, 0.4262, 0.5062, 0.0, 0.0, 0.4262, 0.5062, 0.4262, 0.5062, 0.4262, 0.7438, 0.4262, 0.7438, 0.4297, 0.2434, 0.4297, 0.2434, 0.5703, 0.2434, 0.5703, 0.2434, 0.5631, 0.4925, 0.4369, 0.4925, 0.4369, 0.4925, 0.5631, 0.4925, 0.4262, 0.5062, 0.5738, 0.5062, 0.5738, 0.5062, 0.0, 0.0, 0.4262, 0.7438, 0.4262, 0.7438, 0.5738, 0.7438, 0.5738, 0.7438, 0.4267, 0.7563, 0.5733, 0.7563, 0.5733, 0.7563, 0.4267, 0.7563, 0.4267, 0.9937, 0.4267, 0.7563, 0.4267, 0.7563, 0.4267, 0.9937, 0.5733, 0.9937, 0.4267, 0.9937, 0.4267, 0.9937, 0.5733, 0.9937, 0.625, 0.006613, 0.625, 0.006613, 0.625, 0.006613, 0.625, 0.006613, 0.625, 0.2434, 0.625, 0.006613, 0.625, 0.006613, 0.625, 0.2434, 0.625, 0.2434, 0.625, 0.2434, 0.625, 0.2434, 0.625, 0.2434, 0.625, 0.2575, 0.625, 0.2575, 0.625, 0.2575, 0.625, 0.2575, 0.625, 0.4925, 0.625, 0.2575, 0.625, 0.2575, 0.625, 0.4925, 0.625, 0.4925, 0.625, 0.4925, 0.625, 0.4925, 0.625, 0.4925, 0.625, 0.5062, 0.625, 0.5062, 0.625, 0.5062, 0.625, 0.5062, 0.0, 0.0, 0.0, 0.0, 0.625, 0.5062, 0.625, 0.5062, 0.625, 0.7438, 0.625, 0.7438, 0.0, 0.0, 0.625, 0.7438, 0.0, 0.0, 0.0, 0.0, 0.0, 0.0, 0.0, 0.0, 0.625, 0.5062, 0.625, 0.5062, 0.625, 0.5062, 0.625, 0.5062, 0.4262, 0.5062, 0.5738, 0.5062, 0.5738, 0.5062, 0.4262, 0.5062, 0.4297, 0.006613, 0.4297, 0.006613, 0.4297, 0.2434, 0.4297, 0.2434, 0.4369, 0.2575, 0.4369, 0.2575, 0.4369, 0.4925, 0.4369, 0.4925])
me_x.materials.append(mat_x)
me_x.materials.append(mat_x_1)
me_x.materials.append(mat_x_2)
me_x.update()

# ---- objects
ob_light = bpy.data.objects.new('Light', light_light)
ob_camera = bpy.data.objects.new('Camera', cam_camera)
ob_x = bpy.data.objects.new('立方体', me_x)
ob_light_001 = bpy.data.objects.new('Light.001', light_light_001)

# ---- transforms, parenting, visibility, modifiers, constraints
ob_light.location = (4.076, 1.005, 5.904)
ob_light.rotation_euler = (0.6503, 0.05522, 1.866)
ob_light.lock_rotations_4d = False
ob_light.empty_display_type = 'ARROWS'
ob_light.color = (0.0, 0.0, 0.0, 0.0)
ob_light.lineart.crease_threshold = 0.0
ob_camera.location = (7.359, -6.926, 4.958)
ob_camera.rotation_euler = (1.109, 0.0, 0.8149)
ob_camera.lock_rotations_4d = False
ob_camera.empty_display_type = 'ARROWS'
ob_camera.color = (0.0, 0.0, 0.0, 0.0)
ob_camera.display_type = 'WIRE'
ob_camera.lineart.crease_threshold = 0.0
ob_x.location = (0.0, 0.0, 3.92)
ob_x.scale = (1.541, 1.055, 3.768)
ob_light_001.location = (4.076, 1.005, 9.118)
ob_light_001.rotation_euler = (0.6503, 0.05522, 1.866)
ob_light_001.lock_rotations_4d = False
ob_light_001.empty_display_type = 'ARROWS'
ob_light_001.color = (0.0, 0.0, 0.0, 0.0)
ob_light_001.lineart.crease_threshold = 0.0

# ---- collection membership
col_collection.objects.link(ob_light)
col_collection.objects.link(ob_camera)
col_collection.objects.link(ob_x)
col_collection.objects.link(ob_light_001)

# ---- scene / render settings (as saved in the file)
scene.camera = ob_camera
scene.frame_start = 1; scene.frame_end = 250; scene.frame_set(1)
scene.render.engine = 'BLENDER_EEVEE_NEXT'
bpy.context.view_layer.update()
